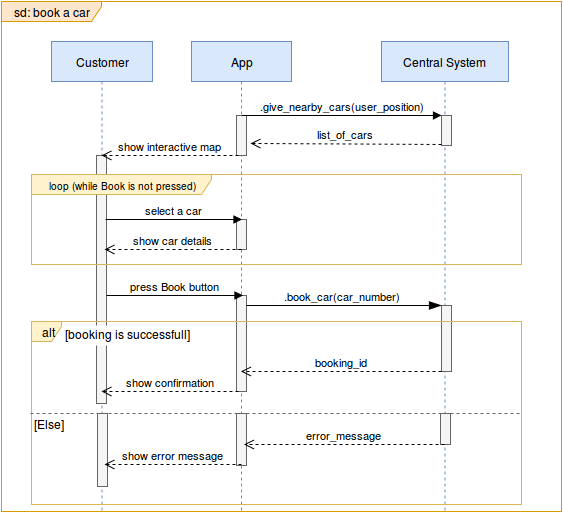

The diagram above was exported from draw.io. Its source (the exported page's mxGraphModel, read from the mxfile embedded in the PNG):
<mxGraphModel dx="870" dy="445" grid="1" gridSize="1" guides="1" tooltips="1" connect="1" arrows="1" fold="1" page="1" pageScale="1" pageWidth="826" pageHeight="1169" background="#ffffff" math="0" shadow="0">
  <root>
    <mxCell id="0" />
    <mxCell id="1" parent="0" />
    <mxCell id="12" value="Customer" style="shape=umlLifeline;perimeter=lifelinePerimeter;whiteSpace=wrap;html=1;container=1;collapsible=0;recursiveResize=0;outlineConnect=0;glass=0;strokeColor=#6c8ebf;strokeWidth=1;fillColor=#dae8fc;fontColor=#000000;align=center;" parent="1" vertex="1">
      <mxGeometry x="120" y="100" width="101" height="470" as="geometry" />
    </mxCell>
    <mxCell id="27" value="" style="html=1;points=[];perimeter=orthogonalPerimeter;glass=0;strokeColor=#666666;strokeWidth=1;fillColor=#f5f5f5;fontColor=#000000;align=center;" parent="12" vertex="1">
      <mxGeometry x="45" y="114" width="10" height="248" as="geometry" />
    </mxCell>
    <mxCell id="49" value="[Else]" style="text;html=1;resizable=0;points=[];autosize=1;align=left;verticalAlign=top;spacingTop=-4;fontColor=#000000;fillColor=#ffffff;" vertex="1" parent="12">
      <mxGeometry x="-19" y="374" width="41" height="15" as="geometry" />
    </mxCell>
    <mxCell id="13" value="App" style="shape=umlLifeline;perimeter=lifelinePerimeter;whiteSpace=wrap;html=1;container=1;collapsible=0;recursiveResize=0;outlineConnect=0;glass=0;strokeColor=#6c8ebf;strokeWidth=1;fillColor=#dae8fc;fontColor=#000000;align=center;" parent="1" vertex="1">
      <mxGeometry x="260" y="100" width="100" height="470" as="geometry" />
    </mxCell>
    <mxCell id="23" value="" style="html=1;points=[];perimeter=orthogonalPerimeter;glass=0;strokeColor=#666666;strokeWidth=1;fillColor=#f5f5f5;fontColor=#000000;align=center;" parent="13" vertex="1">
      <mxGeometry x="45" y="74" width="10" height="40" as="geometry" />
    </mxCell>
    <mxCell id="24" value="" style="html=1;points=[];perimeter=orthogonalPerimeter;glass=0;strokeColor=#666666;strokeWidth=1;fillColor=#f5f5f5;fontColor=#000000;align=center;" parent="13" vertex="1">
      <mxGeometry x="45" y="178" width="10" height="30" as="geometry" />
    </mxCell>
    <mxCell id="31" value="" style="html=1;points=[];perimeter=orthogonalPerimeter;glass=0;strokeColor=#666666;strokeWidth=1;fillColor=#f5f5f5;fontColor=#000000;align=center;" parent="13" vertex="1">
      <mxGeometry x="45" y="254" width="10" height="96" as="geometry" />
    </mxCell>
    <mxCell id="51" value="" style="html=1;points=[];perimeter=orthogonalPerimeter;glass=0;strokeColor=#666666;strokeWidth=1;fillColor=#f5f5f5;fontColor=#000000;align=center;" vertex="1" parent="13">
      <mxGeometry x="45" y="372" width="10" height="52" as="geometry" />
    </mxCell>
    <mxCell id="14" value="Central System&lt;br&gt;" style="shape=umlLifeline;perimeter=lifelinePerimeter;whiteSpace=wrap;html=1;container=1;collapsible=0;recursiveResize=0;outlineConnect=0;glass=0;strokeColor=#6c8ebf;strokeWidth=1;fillColor=#dae8fc;fontColor=#000000;align=center;" parent="1" vertex="1">
      <mxGeometry x="450" y="100" width="127" height="470" as="geometry" />
    </mxCell>
    <mxCell id="18" value="" style="html=1;points=[];perimeter=orthogonalPerimeter;glass=0;strokeColor=#666666;strokeWidth=1;fillColor=#f5f5f5;fontColor=#000000;align=center;" parent="14" vertex="1">
      <mxGeometry x="60" y="74" width="10" height="30" as="geometry" />
    </mxCell>
    <mxCell id="34" value="" style="html=1;points=[];perimeter=orthogonalPerimeter;glass=0;strokeColor=#666666;strokeWidth=1;fillColor=#f5f5f5;fontColor=#000000;align=center;" parent="14" vertex="1">
      <mxGeometry x="60" y="264" width="10" height="66" as="geometry" />
    </mxCell>
    <mxCell id="52" value="" style="html=1;points=[];perimeter=orthogonalPerimeter;glass=0;strokeColor=#666666;strokeWidth=1;fillColor=#f5f5f5;fontColor=#000000;align=center;" vertex="1" parent="14">
      <mxGeometry x="59" y="372" width="10" height="31" as="geometry" />
    </mxCell>
    <mxCell id="19" value=".give_nearby_cars(user_position)" style="html=1;verticalAlign=bottom;endArrow=block;entryX=0;entryY=0;strokeWidth=1;fontColor=#000000;" parent="1" target="18" edge="1">
      <mxGeometry relative="1" as="geometry">
        <mxPoint x="310.5" y="174" as="sourcePoint" />
      </mxGeometry>
    </mxCell>
    <mxCell id="20" value="list_of_cars" style="html=1;verticalAlign=bottom;endArrow=open;dashed=1;endSize=8;exitX=0;exitY=0.95;strokeWidth=1;fontColor=#000000;entryX=1.4;entryY=0.7;entryPerimeter=0;" parent="1" source="18" target="23" edge="1">
      <mxGeometry relative="1" as="geometry">
        <mxPoint x="410" y="189" as="targetPoint" />
      </mxGeometry>
    </mxCell>
    <mxCell id="26" value="show interactive map&lt;br&gt;" style="html=1;verticalAlign=bottom;endArrow=open;dashed=1;endSize=8;exitX=0.2;exitY=1;strokeWidth=1;fontColor=#000000;exitPerimeter=0;" parent="1" source="23" edge="1">
      <mxGeometry x="170" y="214" as="geometry">
        <mxPoint x="170" y="214" as="targetPoint" />
        <mxPoint x="366" y="214" as="sourcePoint" />
      </mxGeometry>
    </mxCell>
    <mxCell id="28" value="show car details&lt;br&gt;" style="html=1;verticalAlign=bottom;endArrow=open;dashed=1;endSize=8;exitX=0.2;exitY=1;strokeWidth=1;fontColor=#000000;exitPerimeter=0;" parent="1" edge="1">
      <mxGeometry x="173" y="308" as="geometry">
        <mxPoint x="173" y="308" as="targetPoint" />
        <mxPoint x="310" y="308" as="sourcePoint" />
      </mxGeometry>
    </mxCell>
    <mxCell id="29" value="press Book button&lt;br&gt;" style="html=1;verticalAlign=bottom;endArrow=block;strokeWidth=1;fontColor=#000000;exitX=0.9;exitY=0.308;exitPerimeter=0;" parent="1" edge="1">
      <mxGeometry x="172" y="354" width="80" as="geometry">
        <mxPoint x="175" y="354" as="sourcePoint" />
        <mxPoint x="311.5" y="354" as="targetPoint" />
      </mxGeometry>
    </mxCell>
    <mxCell id="32" style="edgeStyle=none;rounded=0;html=1;startSize=10;endArrow=blockThin;endFill=1;endSize=10;jettySize=auto;orthogonalLoop=1;strokeWidth=1;fontColor=#000000;" parent="1" source="31" edge="1">
      <mxGeometry relative="1" as="geometry">
        <mxPoint x="510" y="364" as="targetPoint" />
      </mxGeometry>
    </mxCell>
    <mxCell id="35" value="&lt;font style=&quot;font-size: 11px&quot;&gt;.book_car(car_number)&lt;/font&gt;" style="text;html=1;resizable=0;points=[];align=center;verticalAlign=middle;labelBackgroundColor=#ffffff;fontColor=#000000;" parent="32" vertex="1" connectable="0">
      <mxGeometry x="-0.0462" y="1" relative="1" as="geometry">
        <mxPoint x="2" y="-9" as="offset" />
      </mxGeometry>
    </mxCell>
    <mxCell id="40" value="booking_id" style="html=1;verticalAlign=bottom;endArrow=open;dashed=1;endSize=8;exitX=0;exitY=0.95;strokeWidth=1;fontColor=#000000;" parent="1" edge="1" target="13">
      <mxGeometry x="317" y="430" as="geometry">
        <mxPoint x="320" y="430" as="targetPoint" />
        <mxPoint x="510" y="430" as="sourcePoint" />
      </mxGeometry>
    </mxCell>
    <mxCell id="42" value="show confirmation&lt;br&gt;" style="html=1;verticalAlign=bottom;endArrow=open;dashed=1;endSize=8;exitX=0.2;exitY=1;strokeWidth=1;fontColor=#000000;exitPerimeter=0;" parent="1" edge="1">
      <mxGeometry x="170" y="450" as="geometry">
        <mxPoint x="170" y="450" as="targetPoint" />
        <mxPoint x="307" y="450" as="sourcePoint" />
      </mxGeometry>
    </mxCell>
    <mxCell id="43" value="select a car&lt;br&gt;" style="html=1;verticalAlign=bottom;endArrow=block;strokeWidth=1;fontColor=#000000;exitX=0.9;exitY=0.308;exitPerimeter=0;" parent="1" edge="1">
      <mxGeometry x="171" y="278" width="80" as="geometry">
        <mxPoint x="174" y="278" as="sourcePoint" />
        <mxPoint x="310.5" y="278" as="targetPoint" />
      </mxGeometry>
    </mxCell>
    <mxCell id="44" value="&lt;font style=&quot;font-size: 10px&quot;&gt;loop (while Book is not pressed)&lt;br&gt;&lt;/font&gt;" style="shape=umlFrame;whiteSpace=wrap;html=1;glass=0;strokeColor=#d6b656;strokeWidth=1;fillColor=#fff2cc;fontColor=#000000;align=center;width=180;height=20;" parent="1" vertex="1">
      <mxGeometry x="100" y="233" width="490" height="90" as="geometry" />
    </mxCell>
    <mxCell id="45" value="sd: book a car&lt;br&gt;" style="shape=umlFrame;whiteSpace=wrap;html=1;glass=0;strokeColor=#d79b00;strokeWidth=1;fillColor=#ffe6cc;fontColor=#000000;align=center;width=100;height=20;" parent="1" vertex="1">
      <mxGeometry x="70" y="60" width="560" height="510" as="geometry" />
    </mxCell>
    <mxCell id="46" value="alt" style="shape=umlFrame;whiteSpace=wrap;html=1;glass=0;strokeColor=#d6b656;strokeWidth=1;fillColor=#fff2cc;fontColor=#000000;align=center;width=30;height=20;" vertex="1" parent="1">
      <mxGeometry x="100" y="380" width="490" height="183" as="geometry" />
    </mxCell>
    <mxCell id="47" value="[booking is successfull]" style="text;html=1;resizable=0;points=[];autosize=1;align=left;verticalAlign=top;spacingTop=-4;fontColor=#000000;fillColor=#ffffff;" vertex="1" parent="1">
      <mxGeometry x="132" y="384" width="140" height="20" as="geometry" />
    </mxCell>
    <mxCell id="48" value="" style="endArrow=none;endSize=12;dashed=1;html=1;strokeColor=#666666;strokeWidth=1;fontColor=#000000;exitX=-0.002;exitY=0.5;exitPerimeter=0;entryX=1.002;entryY=0.5;entryPerimeter=0;endFill=0;" edge="1" parent="1" source="46" target="46">
      <mxGeometry width="160" relative="1" as="geometry">
        <mxPoint x="104" y="471" as="sourcePoint" />
        <mxPoint x="264" y="471" as="targetPoint" />
      </mxGeometry>
    </mxCell>
    <mxCell id="50" value="" style="html=1;points=[];perimeter=orthogonalPerimeter;glass=0;strokeColor=#666666;strokeWidth=1;fillColor=#f5f5f5;fontColor=#000000;align=center;" vertex="1" parent="1">
      <mxGeometry x="166" y="472" width="10" height="73" as="geometry" />
    </mxCell>
    <mxCell id="53" value="error_message" style="html=1;verticalAlign=bottom;endArrow=open;dashed=1;endSize=8;exitX=0;exitY=0.95;strokeWidth=1;fontColor=#000000;" edge="1" parent="1">
      <mxGeometry x="320" y="503" as="geometry">
        <mxPoint x="312.5" y="503" as="targetPoint" />
        <mxPoint x="513" y="503" as="sourcePoint" />
      </mxGeometry>
    </mxCell>
    <mxCell id="54" value="show error message&lt;br&gt;" style="html=1;verticalAlign=bottom;endArrow=open;dashed=1;endSize=8;exitX=0.2;exitY=1;strokeWidth=1;fontColor=#000000;exitPerimeter=0;" edge="1" parent="1">
      <mxGeometry x="173" y="523" as="geometry">
        <mxPoint x="173" y="523" as="targetPoint" />
        <mxPoint x="310" y="523" as="sourcePoint" />
      </mxGeometry>
    </mxCell>
  </root>
</mxGraphModel>